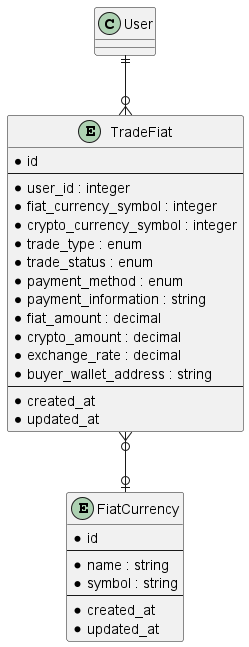

The diagram above was rendered by PlantUML. Its source (embedded in the PNG):
@startuml

entity FiatCurrency {
    * id
    --
    * name : string
    * symbol : string
    --
    * created_at
    * updated_at
}

entity TradeFiat {
    * id
    --
    * user_id : integer
    * fiat_currency_symbol : integer
    * crypto_currency_symbol : integer
    * trade_type : enum
    * trade_status : enum
    * payment_method : enum
    * payment_information : string
    * fiat_amount : decimal
    * crypto_amount : decimal
    * exchange_rate : decimal
    * buyer_wallet_address : string
    --
    * created_at
    * updated_at
}

User ||--o{ TradeFiat
TradeFiat }o--o| FiatCurrency

@enduml